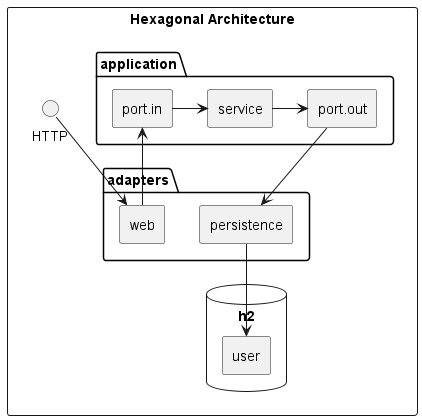

The diagram above was rendered by PlantUML. Its source (embedded in the PNG):
@startuml
skinparam componentStyle rectangle
component "Hexagonal Architecture"{
package "adapters" {
    [web]
    [persistence]
}

package "application" {
    [port.in]->[service]
    [service]->[port.out]
}

database "h2"{
     [user]
}

HTTP --> web
web --> port.in
port.out --> persistence
persistence --> user
}
@enduml